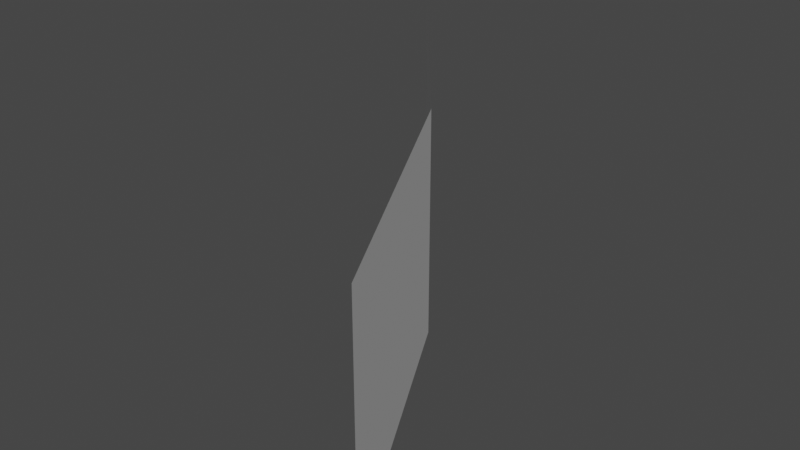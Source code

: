 # Source: highway_far_closed.blend  (saved by Blender 3.6.13; exported with 4.5.12 LTS)
import bpy
from mathutils import Matrix  # noqa: F401  (used for matrix-valued properties, if any)

bpy.ops.wm.read_factory_settings(use_empty=True)
scene = bpy.context.scene
scene.name = 'Scene'

# ---- collections
col_collection = bpy.data.collections.new('Collection'); scene.collection.children.link(col_collection)

# ---- world
world_world = bpy.data.worlds.new('World'); scene.world = world_world
world_world.use_nodes = True; world_world.node_tree.nodes.clear()
_N = world_world.node_tree.nodes; _L = world_world.node_tree.links
n0 = _N.new('ShaderNodeOutputWorld'); n0.name = 'World Output'; n0.location = (300, 300)
n1 = _N.new('ShaderNodeBackground'); n1.name = 'Background'; n1.location = (10, 300)
n1.inputs[0].default_value = (0.05088, 0.05088, 0.05088, 1.0)
_L.new(n1.outputs[0], n0.inputs[0])
n0.is_active_output = True
world_world.color = (0.05088, 0.05088, 0.05088)
world_world.use_sun_shadow = False
world_world.sun_shadow_jitter_overblur = 0.0

# ---- meshes
me_plane_001 = bpy.data.meshes.new('Plane.001')
me_plane_001.from_pydata([(148.2, -9.278, 6.369), (143.2, 0.07412, 6.771), (136.5, 8.272, 7.173), (148.2, -9.278, 14.79), (143.2, 0.07412, 15.19), (136.5, 8.272, 15.59)], [], [(0, 1, 4, 3), (1, 2, 5, 4)])
_uv = me_plane_001.uv_layers.new(name='UVMap')
_uv.uv.foreach_set('vector', [0.0, 0.0, 0.0, 0.0, 0.0, 0.0, 0.0, 0.0, 0.0, 0.0, 0.0, 0.0, 0.0, 0.0, 0.0, 0.0])
me_plane_001.update()

# ---- objects
ob_highway_railing_collision_001 = bpy.data.objects.new('highway railing collision.001', me_plane_001)

# ---- transforms, parenting, visibility, modifiers, constraints
ob_highway_railing_collision_001.location = (6.088e-07, 1.216e-06, -0.2763)

# ---- collection membership
col_collection.objects.link(ob_highway_railing_collision_001)

# ---- scene / render settings (as saved in the file)
scene.frame_start = 1; scene.frame_end = 250; scene.frame_set(2)
scene.render.engine = 'BLENDER_EEVEE_NEXT'
scene.cycles.sampling_pattern = 'TABULATED_SOBOL'
scene.cycles.use_light_tree = False
scene.view_settings.view_transform = 'Filmic'
bpy.context.view_layer.update()

# ---- added for rendering (the .blend has no active camera and no usable light): camera, sun
cam_auto = bpy.data.cameras.new('AutoCamera')
cam_auto.lens = 50.0
cam_auto.sensor_width = 36.0
cam_auto.clip_end = 1000.0
ob_auto_camera = bpy.data.objects.new('AutoCamera', cam_auto)
scene.collection.objects.link(ob_auto_camera)
ob_auto_camera.location = (163.693, -26.0783, 27.7556)
ob_auto_camera.rotation_euler = (1.09748, -7.21219e-08, 0.694738)
scene.camera = ob_auto_camera
light_auto_sun = bpy.data.lights.new('AutoSun', 'SUN')
light_auto_sun.energy = 3.0
light_auto_sun.angle = 0.0523599
ob_auto_sun = bpy.data.objects.new('AutoSun', light_auto_sun)
scene.collection.objects.link(ob_auto_sun)
ob_auto_sun.rotation_euler = (0.872665, 0.174533, 0.523599)
bpy.context.view_layer.update()
